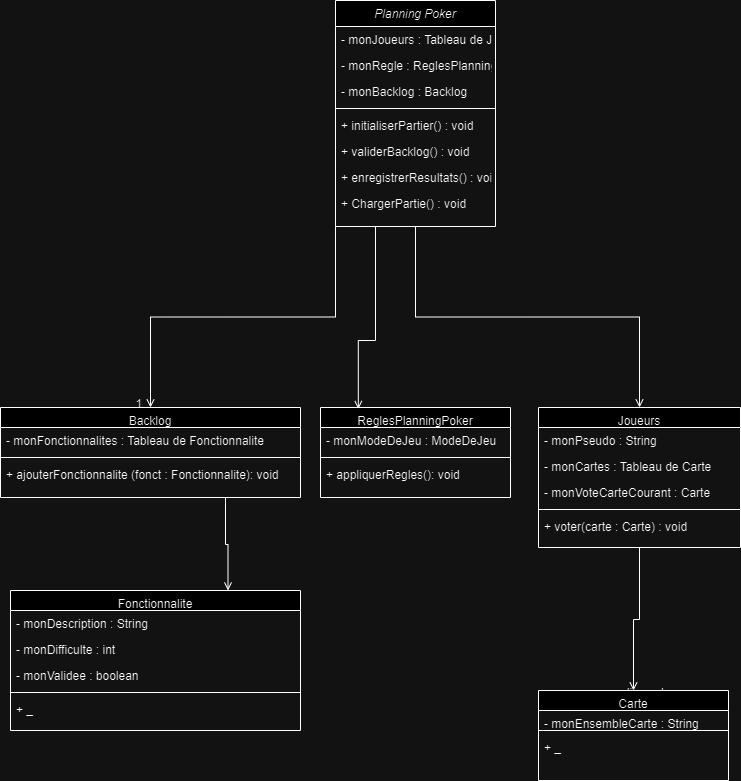

The diagram above was exported from draw.io. Its source (the exported page's mxGraphModel, read from the mxfile embedded in the PNG):
<mxGraphModel dx="871" dy="656" grid="1" gridSize="10" guides="1" tooltips="1" connect="1" arrows="1" fold="1" page="1" pageScale="1" pageWidth="827" pageHeight="1169" math="0" shadow="0">
  <root>
    <mxCell id="WIyWlLk6GJQsqaUBKTNV-0" />
    <mxCell id="WIyWlLk6GJQsqaUBKTNV-1" parent="WIyWlLk6GJQsqaUBKTNV-0" />
    <mxCell id="TzsMgnddIVXGhsi9QXlT-33" value="Planning Poker" style="swimlane;fontStyle=2;align=center;verticalAlign=top;childLayout=stackLayout;horizontal=1;startSize=26;horizontalStack=0;resizeParent=1;resizeLast=0;collapsible=1;marginBottom=0;rounded=0;shadow=0;strokeWidth=1;flipH=1;" vertex="1" parent="WIyWlLk6GJQsqaUBKTNV-1">
      <mxGeometry x="385" y="120" width="160" height="226" as="geometry">
        <mxRectangle x="220" y="120" width="160" height="26" as="alternateBounds" />
      </mxGeometry>
    </mxCell>
    <mxCell id="TzsMgnddIVXGhsi9QXlT-34" value="- monJoueurs : Tableau de Joueurs" style="text;align=left;verticalAlign=top;spacingLeft=4;spacingRight=4;overflow=hidden;rotatable=0;points=[[0,0.5],[1,0.5]];portConstraint=eastwest;rounded=0;shadow=0;html=0;" vertex="1" parent="TzsMgnddIVXGhsi9QXlT-33">
      <mxGeometry y="26" width="160" height="26" as="geometry" />
    </mxCell>
    <mxCell id="TzsMgnddIVXGhsi9QXlT-35" value="- monRegle : ReglesPlanningPoker" style="text;align=left;verticalAlign=top;spacingLeft=4;spacingRight=4;overflow=hidden;rotatable=0;points=[[0,0.5],[1,0.5]];portConstraint=eastwest;" vertex="1" parent="TzsMgnddIVXGhsi9QXlT-33">
      <mxGeometry y="52" width="160" height="26" as="geometry" />
    </mxCell>
    <mxCell id="TzsMgnddIVXGhsi9QXlT-36" value="- monBacklog : Backlog" style="text;align=left;verticalAlign=top;spacingLeft=4;spacingRight=4;overflow=hidden;rotatable=0;points=[[0,0.5],[1,0.5]];portConstraint=eastwest;rounded=0;shadow=0;html=0;" vertex="1" parent="TzsMgnddIVXGhsi9QXlT-33">
      <mxGeometry y="78" width="160" height="26" as="geometry" />
    </mxCell>
    <mxCell id="TzsMgnddIVXGhsi9QXlT-37" value="" style="line;html=1;strokeWidth=1;align=left;verticalAlign=middle;spacingTop=-1;spacingLeft=3;spacingRight=3;rotatable=0;labelPosition=right;points=[];portConstraint=eastwest;" vertex="1" parent="TzsMgnddIVXGhsi9QXlT-33">
      <mxGeometry y="104" width="160" height="8" as="geometry" />
    </mxCell>
    <mxCell id="TzsMgnddIVXGhsi9QXlT-38" value="+ initialiserPartier() : void" style="text;align=left;verticalAlign=top;spacingLeft=4;spacingRight=4;overflow=hidden;rotatable=0;points=[[0,0.5],[1,0.5]];portConstraint=eastwest;" vertex="1" parent="TzsMgnddIVXGhsi9QXlT-33">
      <mxGeometry y="112" width="160" height="26" as="geometry" />
    </mxCell>
    <mxCell id="TzsMgnddIVXGhsi9QXlT-39" value="+ validerBacklog() : void" style="text;align=left;verticalAlign=top;spacingLeft=4;spacingRight=4;overflow=hidden;rotatable=0;points=[[0,0.5],[1,0.5]];portConstraint=eastwest;" vertex="1" parent="TzsMgnddIVXGhsi9QXlT-33">
      <mxGeometry y="138" width="160" height="26" as="geometry" />
    </mxCell>
    <mxCell id="TzsMgnddIVXGhsi9QXlT-40" value="+ enregistrerResultats() : void" style="text;align=left;verticalAlign=top;spacingLeft=4;spacingRight=4;overflow=hidden;rotatable=0;points=[[0,0.5],[1,0.5]];portConstraint=eastwest;" vertex="1" parent="TzsMgnddIVXGhsi9QXlT-33">
      <mxGeometry y="164" width="160" height="26" as="geometry" />
    </mxCell>
    <mxCell id="TzsMgnddIVXGhsi9QXlT-41" value="+ ChargerPartie() : void" style="text;align=left;verticalAlign=top;spacingLeft=4;spacingRight=4;overflow=hidden;rotatable=0;points=[[0,0.5],[1,0.5]];portConstraint=eastwest;" vertex="1" parent="TzsMgnddIVXGhsi9QXlT-33">
      <mxGeometry y="190" width="160" height="26" as="geometry" />
    </mxCell>
    <mxCell id="TzsMgnddIVXGhsi9QXlT-53" value="Joueurs" style="swimlane;fontStyle=0;align=center;verticalAlign=top;childLayout=stackLayout;horizontal=1;startSize=20;horizontalStack=0;resizeParent=1;resizeLast=0;collapsible=1;marginBottom=0;rounded=0;shadow=0;strokeWidth=1;" vertex="1" parent="WIyWlLk6GJQsqaUBKTNV-1">
      <mxGeometry x="588" y="527" width="202" height="140" as="geometry">
        <mxRectangle x="550" y="140" width="160" height="26" as="alternateBounds" />
      </mxGeometry>
    </mxCell>
    <mxCell id="TzsMgnddIVXGhsi9QXlT-54" value="- monPseudo : String" style="text;align=left;verticalAlign=top;spacingLeft=4;spacingRight=4;overflow=hidden;rotatable=0;points=[[0,0.5],[1,0.5]];portConstraint=eastwest;" vertex="1" parent="TzsMgnddIVXGhsi9QXlT-53">
      <mxGeometry y="20" width="202" height="26" as="geometry" />
    </mxCell>
    <mxCell id="TzsMgnddIVXGhsi9QXlT-55" value="- monCartes : Tableau de Carte" style="text;align=left;verticalAlign=top;spacingLeft=4;spacingRight=4;overflow=hidden;rotatable=0;points=[[0,0.5],[1,0.5]];portConstraint=eastwest;rounded=0;shadow=0;html=0;" vertex="1" parent="TzsMgnddIVXGhsi9QXlT-53">
      <mxGeometry y="46" width="202" height="26" as="geometry" />
    </mxCell>
    <mxCell id="TzsMgnddIVXGhsi9QXlT-56" value="- monVoteCarteCourant : Carte" style="text;align=left;verticalAlign=top;spacingLeft=4;spacingRight=4;overflow=hidden;rotatable=0;points=[[0,0.5],[1,0.5]];portConstraint=eastwest;rounded=0;shadow=0;html=0;" vertex="1" parent="TzsMgnddIVXGhsi9QXlT-53">
      <mxGeometry y="72" width="202" height="26" as="geometry" />
    </mxCell>
    <mxCell id="TzsMgnddIVXGhsi9QXlT-59" value="" style="line;html=1;strokeWidth=1;align=left;verticalAlign=middle;spacingTop=-1;spacingLeft=3;spacingRight=3;rotatable=0;labelPosition=right;points=[];portConstraint=eastwest;" vertex="1" parent="TzsMgnddIVXGhsi9QXlT-53">
      <mxGeometry y="98" width="202" height="8" as="geometry" />
    </mxCell>
    <mxCell id="TzsMgnddIVXGhsi9QXlT-60" value="+ voter(carte : Carte) : void" style="text;align=left;verticalAlign=top;spacingLeft=4;spacingRight=4;overflow=hidden;rotatable=0;points=[[0,0.5],[1,0.5]];portConstraint=eastwest;" vertex="1" parent="TzsMgnddIVXGhsi9QXlT-53">
      <mxGeometry y="106" width="202" height="26" as="geometry" />
    </mxCell>
    <mxCell id="TzsMgnddIVXGhsi9QXlT-62" value="" style="endArrow=open;shadow=0;strokeWidth=1;rounded=0;endFill=1;edgeStyle=elbowEdgeStyle;elbow=vertical;" edge="1" parent="WIyWlLk6GJQsqaUBKTNV-1" source="TzsMgnddIVXGhsi9QXlT-33" target="TzsMgnddIVXGhsi9QXlT-53">
      <mxGeometry x="0.5" y="41" relative="1" as="geometry">
        <mxPoint x="558" y="551" as="sourcePoint" />
        <mxPoint x="398" y="551" as="targetPoint" />
        <mxPoint x="-40" y="32" as="offset" />
      </mxGeometry>
    </mxCell>
    <mxCell id="TzsMgnddIVXGhsi9QXlT-66" value="" style="endArrow=open;shadow=0;strokeWidth=1;rounded=0;endFill=1;edgeStyle=elbowEdgeStyle;elbow=vertical;exitX=0.5;exitY=1;exitDx=0;exitDy=0;entryX=0.5;entryY=0;entryDx=0;entryDy=0;" edge="1" parent="WIyWlLk6GJQsqaUBKTNV-1" source="TzsMgnddIVXGhsi9QXlT-53" target="TzsMgnddIVXGhsi9QXlT-70">
      <mxGeometry x="0.5" y="41" relative="1" as="geometry">
        <mxPoint x="640" y="712" as="sourcePoint" />
        <mxPoint x="668" y="752" as="targetPoint" />
        <mxPoint x="-40" y="32" as="offset" />
      </mxGeometry>
    </mxCell>
    <mxCell id="TzsMgnddIVXGhsi9QXlT-69" value="lives at" style="text;html=1;resizable=0;points=[];;align=center;verticalAlign=middle;labelBackgroundColor=none;rounded=0;shadow=0;strokeWidth=1;fontSize=12;" vertex="1" connectable="0" parent="TzsMgnddIVXGhsi9QXlT-66">
      <mxGeometry x="0.5" y="49" relative="1" as="geometry">
        <mxPoint x="-38" y="40" as="offset" />
      </mxGeometry>
    </mxCell>
    <mxCell id="TzsMgnddIVXGhsi9QXlT-70" value="Carte" style="swimlane;fontStyle=0;align=center;verticalAlign=top;childLayout=stackLayout;horizontal=1;startSize=20;horizontalStack=0;resizeParent=1;resizeLast=0;collapsible=1;marginBottom=0;rounded=0;shadow=0;strokeWidth=1;" vertex="1" parent="WIyWlLk6GJQsqaUBKTNV-1">
      <mxGeometry x="588" y="810" width="190" height="90" as="geometry">
        <mxRectangle x="550" y="140" width="160" height="26" as="alternateBounds" />
      </mxGeometry>
    </mxCell>
    <mxCell id="TzsMgnddIVXGhsi9QXlT-71" value="- monEnsembleCarte : String" style="text;align=left;verticalAlign=top;spacingLeft=4;spacingRight=4;overflow=hidden;rotatable=0;points=[[0,0.5],[1,0.5]];portConstraint=eastwest;" vertex="1" parent="TzsMgnddIVXGhsi9QXlT-70">
      <mxGeometry y="20" width="190" height="16" as="geometry" />
    </mxCell>
    <mxCell id="TzsMgnddIVXGhsi9QXlT-74" value="" style="line;html=1;strokeWidth=1;align=left;verticalAlign=middle;spacingTop=-1;spacingLeft=3;spacingRight=3;rotatable=0;labelPosition=right;points=[];portConstraint=eastwest;" vertex="1" parent="TzsMgnddIVXGhsi9QXlT-70">
      <mxGeometry y="36" width="190" height="8" as="geometry" />
    </mxCell>
    <mxCell id="TzsMgnddIVXGhsi9QXlT-75" value="+ _" style="text;align=left;verticalAlign=top;spacingLeft=4;spacingRight=4;overflow=hidden;rotatable=0;points=[[0,0.5],[1,0.5]];portConstraint=eastwest;" vertex="1" parent="TzsMgnddIVXGhsi9QXlT-70">
      <mxGeometry y="44" width="190" height="26" as="geometry" />
    </mxCell>
    <mxCell id="TzsMgnddIVXGhsi9QXlT-76" value="ReglesPlanningPoker" style="swimlane;fontStyle=0;align=center;verticalAlign=top;childLayout=stackLayout;horizontal=1;startSize=20;horizontalStack=0;resizeParent=1;resizeLast=0;collapsible=1;marginBottom=0;rounded=0;shadow=0;strokeWidth=1;" vertex="1" parent="WIyWlLk6GJQsqaUBKTNV-1">
      <mxGeometry x="370" y="527" width="190" height="90" as="geometry">
        <mxRectangle x="550" y="140" width="160" height="26" as="alternateBounds" />
      </mxGeometry>
    </mxCell>
    <mxCell id="TzsMgnddIVXGhsi9QXlT-77" value="- monModeDeJeu : ModeDeJeu" style="text;align=left;verticalAlign=top;spacingLeft=4;spacingRight=4;overflow=hidden;rotatable=0;points=[[0,0.5],[1,0.5]];portConstraint=eastwest;" vertex="1" parent="TzsMgnddIVXGhsi9QXlT-76">
      <mxGeometry y="20" width="190" height="26" as="geometry" />
    </mxCell>
    <mxCell id="TzsMgnddIVXGhsi9QXlT-80" value="" style="line;html=1;strokeWidth=1;align=left;verticalAlign=middle;spacingTop=-1;spacingLeft=3;spacingRight=3;rotatable=0;labelPosition=right;points=[];portConstraint=eastwest;" vertex="1" parent="TzsMgnddIVXGhsi9QXlT-76">
      <mxGeometry y="46" width="190" height="8" as="geometry" />
    </mxCell>
    <mxCell id="TzsMgnddIVXGhsi9QXlT-81" value="+ appliquerRegles(): void" style="text;align=left;verticalAlign=top;spacingLeft=4;spacingRight=4;overflow=hidden;rotatable=0;points=[[0,0.5],[1,0.5]];portConstraint=eastwest;" vertex="1" parent="TzsMgnddIVXGhsi9QXlT-76">
      <mxGeometry y="54" width="190" height="26" as="geometry" />
    </mxCell>
    <mxCell id="TzsMgnddIVXGhsi9QXlT-86" value="Backlog" style="swimlane;fontStyle=0;align=center;verticalAlign=top;childLayout=stackLayout;horizontal=1;startSize=20;horizontalStack=0;resizeParent=1;resizeLast=0;collapsible=1;marginBottom=0;rounded=0;shadow=0;strokeWidth=1;" vertex="1" parent="WIyWlLk6GJQsqaUBKTNV-1">
      <mxGeometry x="50" y="527" width="300" height="90" as="geometry">
        <mxRectangle x="550" y="140" width="160" height="26" as="alternateBounds" />
      </mxGeometry>
    </mxCell>
    <mxCell id="TzsMgnddIVXGhsi9QXlT-87" value="- monFonctionnalites : Tableau de Fonctionnalite" style="text;align=left;verticalAlign=top;spacingLeft=4;spacingRight=4;overflow=hidden;rotatable=0;points=[[0,0.5],[1,0.5]];portConstraint=eastwest;" vertex="1" parent="TzsMgnddIVXGhsi9QXlT-86">
      <mxGeometry y="20" width="300" height="26" as="geometry" />
    </mxCell>
    <mxCell id="TzsMgnddIVXGhsi9QXlT-88" value="" style="line;html=1;strokeWidth=1;align=left;verticalAlign=middle;spacingTop=-1;spacingLeft=3;spacingRight=3;rotatable=0;labelPosition=right;points=[];portConstraint=eastwest;" vertex="1" parent="TzsMgnddIVXGhsi9QXlT-86">
      <mxGeometry y="46" width="300" height="8" as="geometry" />
    </mxCell>
    <mxCell id="TzsMgnddIVXGhsi9QXlT-89" value="+ ajouterFonctionnalite (fonct : Fonctionnalite): void" style="text;align=left;verticalAlign=top;spacingLeft=4;spacingRight=4;overflow=hidden;rotatable=0;points=[[0,0.5],[1,0.5]];portConstraint=eastwest;" vertex="1" parent="TzsMgnddIVXGhsi9QXlT-86">
      <mxGeometry y="54" width="300" height="26" as="geometry" />
    </mxCell>
    <mxCell id="TzsMgnddIVXGhsi9QXlT-97" value="Fonctionnalite" style="swimlane;fontStyle=0;align=center;verticalAlign=top;childLayout=stackLayout;horizontal=1;startSize=20;horizontalStack=0;resizeParent=1;resizeLast=0;collapsible=1;marginBottom=0;rounded=0;shadow=0;strokeWidth=1;" vertex="1" parent="WIyWlLk6GJQsqaUBKTNV-1">
      <mxGeometry x="60" y="710" width="290" height="140" as="geometry">
        <mxRectangle x="550" y="140" width="160" height="26" as="alternateBounds" />
      </mxGeometry>
    </mxCell>
    <mxCell id="TzsMgnddIVXGhsi9QXlT-98" value="- monDescription : String" style="text;align=left;verticalAlign=top;spacingLeft=4;spacingRight=4;overflow=hidden;rotatable=0;points=[[0,0.5],[1,0.5]];portConstraint=eastwest;" vertex="1" parent="TzsMgnddIVXGhsi9QXlT-97">
      <mxGeometry y="20" width="290" height="26" as="geometry" />
    </mxCell>
    <mxCell id="TzsMgnddIVXGhsi9QXlT-99" value="- monDifficulte : int" style="text;align=left;verticalAlign=top;spacingLeft=4;spacingRight=4;overflow=hidden;rotatable=0;points=[[0,0.5],[1,0.5]];portConstraint=eastwest;rounded=0;shadow=0;html=0;" vertex="1" parent="TzsMgnddIVXGhsi9QXlT-97">
      <mxGeometry y="46" width="290" height="26" as="geometry" />
    </mxCell>
    <mxCell id="TzsMgnddIVXGhsi9QXlT-100" value="- monValidee : boolean" style="text;align=left;verticalAlign=top;spacingLeft=4;spacingRight=4;overflow=hidden;rotatable=0;points=[[0,0.5],[1,0.5]];portConstraint=eastwest;rounded=0;shadow=0;html=0;" vertex="1" parent="TzsMgnddIVXGhsi9QXlT-97">
      <mxGeometry y="72" width="290" height="26" as="geometry" />
    </mxCell>
    <mxCell id="TzsMgnddIVXGhsi9QXlT-101" value="" style="line;html=1;strokeWidth=1;align=left;verticalAlign=middle;spacingTop=-1;spacingLeft=3;spacingRight=3;rotatable=0;labelPosition=right;points=[];portConstraint=eastwest;" vertex="1" parent="TzsMgnddIVXGhsi9QXlT-97">
      <mxGeometry y="98" width="290" height="8" as="geometry" />
    </mxCell>
    <mxCell id="TzsMgnddIVXGhsi9QXlT-102" value="+ _" style="text;align=left;verticalAlign=top;spacingLeft=4;spacingRight=4;overflow=hidden;rotatable=0;points=[[0,0.5],[1,0.5]];portConstraint=eastwest;" vertex="1" parent="TzsMgnddIVXGhsi9QXlT-97">
      <mxGeometry y="106" width="290" height="26" as="geometry" />
    </mxCell>
    <mxCell id="TzsMgnddIVXGhsi9QXlT-109" value="" style="endArrow=open;shadow=0;strokeWidth=1;rounded=0;endFill=1;edgeStyle=elbowEdgeStyle;elbow=vertical;entryX=0.199;entryY=0.017;entryDx=0;entryDy=0;entryPerimeter=0;exitX=0.25;exitY=1;exitDx=0;exitDy=0;" edge="1" parent="WIyWlLk6GJQsqaUBKTNV-1" source="TzsMgnddIVXGhsi9QXlT-33" target="TzsMgnddIVXGhsi9QXlT-76">
      <mxGeometry x="0.5" y="41" relative="1" as="geometry">
        <mxPoint x="480" y="360" as="sourcePoint" />
        <mxPoint x="414" y="471" as="targetPoint" />
        <mxPoint x="-40" y="32" as="offset" />
        <Array as="points">
          <mxPoint x="430" y="460" />
        </Array>
      </mxGeometry>
    </mxCell>
    <mxCell id="TzsMgnddIVXGhsi9QXlT-117" value="" style="endArrow=open;shadow=0;strokeWidth=1;rounded=0;endFill=1;edgeStyle=elbowEdgeStyle;elbow=vertical;exitX=0.75;exitY=1;exitDx=0;exitDy=0;entryX=0.75;entryY=0;entryDx=0;entryDy=0;" edge="1" parent="WIyWlLk6GJQsqaUBKTNV-1" source="TzsMgnddIVXGhsi9QXlT-86" target="TzsMgnddIVXGhsi9QXlT-97">
      <mxGeometry x="0.5" y="41" relative="1" as="geometry">
        <mxPoint x="230" y="617" as="sourcePoint" />
        <mxPoint x="230" y="712" as="targetPoint" />
        <mxPoint x="-40" y="32" as="offset" />
      </mxGeometry>
    </mxCell>
    <mxCell id="TzsMgnddIVXGhsi9QXlT-121" value="" style="endArrow=open;shadow=0;strokeWidth=1;rounded=0;endFill=1;edgeStyle=elbowEdgeStyle;elbow=vertical;entryX=0.5;entryY=0;entryDx=0;entryDy=0;exitX=0;exitY=1;exitDx=0;exitDy=0;" edge="1" parent="WIyWlLk6GJQsqaUBKTNV-1" source="TzsMgnddIVXGhsi9QXlT-33" target="TzsMgnddIVXGhsi9QXlT-86">
      <mxGeometry x="0.5" y="41" relative="1" as="geometry">
        <mxPoint x="410" y="340" as="sourcePoint" />
        <mxPoint x="220" y="512" as="targetPoint" />
        <mxPoint x="-40" y="32" as="offset" />
      </mxGeometry>
    </mxCell>
    <mxCell id="TzsMgnddIVXGhsi9QXlT-123" value="1" style="resizable=0;align=right;verticalAlign=bottom;labelBackgroundColor=none;fontSize=12;" connectable="0" vertex="1" parent="TzsMgnddIVXGhsi9QXlT-121">
      <mxGeometry x="1" relative="1" as="geometry">
        <mxPoint x="-7" y="4" as="offset" />
      </mxGeometry>
    </mxCell>
  </root>
</mxGraphModel>